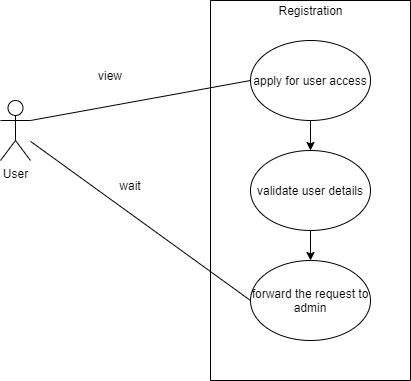

The diagram above was exported from draw.io. Its source (the exported page's mxGraphModel, read from the mxfile embedded in the PNG):
<mxGraphModel dx="1038" dy="521" grid="1" gridSize="10" guides="1" tooltips="1" connect="1" arrows="1" fold="1" page="1" pageScale="1" pageWidth="850" pageHeight="1100" math="0" shadow="0">
  <root>
    <mxCell id="0" />
    <mxCell id="1" parent="0" />
    <mxCell id="8eAX2OXYn6Lhqi_OabJy-1" value="" style="swimlane;startSize=0;" vertex="1" parent="1">
      <mxGeometry x="320" y="90" width="200" height="380" as="geometry" />
    </mxCell>
    <mxCell id="8eAX2OXYn6Lhqi_OabJy-7" style="edgeStyle=orthogonalEdgeStyle;rounded=0;orthogonalLoop=1;jettySize=auto;html=1;" edge="1" parent="8eAX2OXYn6Lhqi_OabJy-1" source="8eAX2OXYn6Lhqi_OabJy-4" target="8eAX2OXYn6Lhqi_OabJy-6">
      <mxGeometry relative="1" as="geometry" />
    </mxCell>
    <mxCell id="8eAX2OXYn6Lhqi_OabJy-4" value="apply for user access" style="ellipse;whiteSpace=wrap;html=1;" vertex="1" parent="8eAX2OXYn6Lhqi_OabJy-1">
      <mxGeometry x="40" y="40" width="120" height="80" as="geometry" />
    </mxCell>
    <mxCell id="8eAX2OXYn6Lhqi_OabJy-9" style="edgeStyle=orthogonalEdgeStyle;rounded=0;orthogonalLoop=1;jettySize=auto;html=1;entryX=0.5;entryY=0;entryDx=0;entryDy=0;" edge="1" parent="8eAX2OXYn6Lhqi_OabJy-1" source="8eAX2OXYn6Lhqi_OabJy-6" target="8eAX2OXYn6Lhqi_OabJy-8">
      <mxGeometry relative="1" as="geometry" />
    </mxCell>
    <mxCell id="8eAX2OXYn6Lhqi_OabJy-6" value="validate user details" style="ellipse;whiteSpace=wrap;html=1;" vertex="1" parent="8eAX2OXYn6Lhqi_OabJy-1">
      <mxGeometry x="40" y="150" width="120" height="80" as="geometry" />
    </mxCell>
    <mxCell id="8eAX2OXYn6Lhqi_OabJy-8" value="forward the request to admin" style="ellipse;whiteSpace=wrap;html=1;" vertex="1" parent="8eAX2OXYn6Lhqi_OabJy-1">
      <mxGeometry x="40" y="260" width="120" height="80" as="geometry" />
    </mxCell>
    <mxCell id="8eAX2OXYn6Lhqi_OabJy-3" value="Registration" style="text;html=1;align=center;verticalAlign=middle;resizable=0;points=[];autosize=1;strokeColor=none;fillColor=none;" vertex="1" parent="1">
      <mxGeometry x="380" y="90" width="80" height="20" as="geometry" />
    </mxCell>
    <mxCell id="8eAX2OXYn6Lhqi_OabJy-5" value="" style="endArrow=none;html=1;rounded=0;exitX=1;exitY=0.3333333333333333;exitDx=0;exitDy=0;exitPerimeter=0;entryX=0;entryY=0.5;entryDx=0;entryDy=0;" edge="1" parent="1" target="8eAX2OXYn6Lhqi_OabJy-4">
      <mxGeometry width="50" height="50" relative="1" as="geometry">
        <mxPoint x="140" y="210" as="sourcePoint" />
        <mxPoint x="450" y="240" as="targetPoint" />
      </mxGeometry>
    </mxCell>
    <mxCell id="8eAX2OXYn6Lhqi_OabJy-16" value="view" style="text;html=1;strokeColor=none;fillColor=none;align=center;verticalAlign=middle;whiteSpace=wrap;rounded=0;" vertex="1" parent="1">
      <mxGeometry x="190" y="150" width="60" height="30" as="geometry" />
    </mxCell>
    <mxCell id="8eAX2OXYn6Lhqi_OabJy-19" value="User" style="shape=umlActor;verticalLabelPosition=bottom;verticalAlign=top;html=1;outlineConnect=0;" vertex="1" parent="1">
      <mxGeometry x="110" y="190" width="30" height="60" as="geometry" />
    </mxCell>
    <mxCell id="8eAX2OXYn6Lhqi_OabJy-22" value="" style="endArrow=none;html=1;rounded=0;exitX=0;exitY=0.5;exitDx=0;exitDy=0;" edge="1" parent="1" source="8eAX2OXYn6Lhqi_OabJy-8">
      <mxGeometry width="50" height="50" relative="1" as="geometry">
        <mxPoint x="400" y="290" as="sourcePoint" />
        <mxPoint x="140" y="230.85106382978722" as="targetPoint" />
      </mxGeometry>
    </mxCell>
    <mxCell id="8eAX2OXYn6Lhqi_OabJy-23" value="wait" style="text;html=1;strokeColor=none;fillColor=none;align=center;verticalAlign=middle;whiteSpace=wrap;rounded=0;" vertex="1" parent="1">
      <mxGeometry x="210" y="260" width="60" height="30" as="geometry" />
    </mxCell>
  </root>
</mxGraphModel>